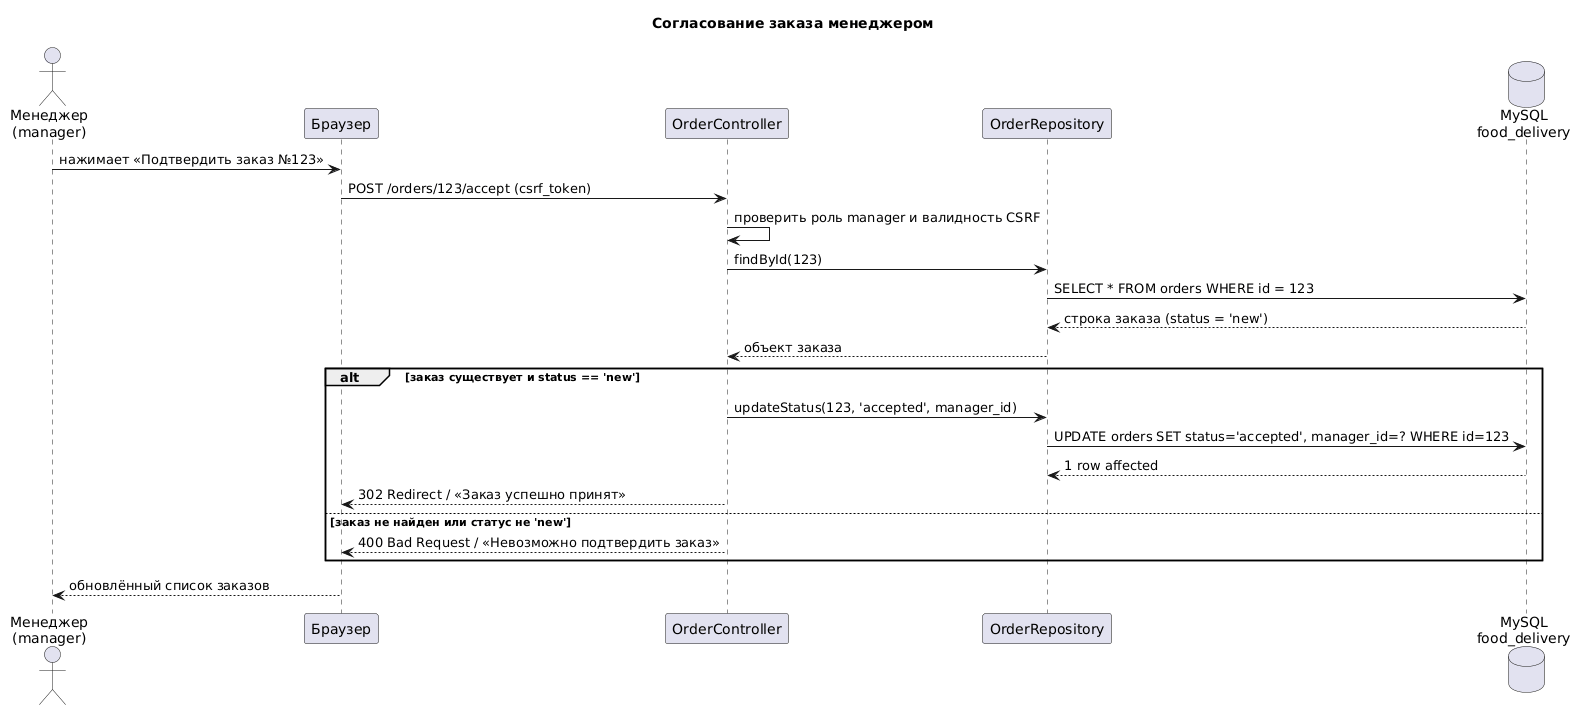

The diagram above was rendered by PlantUML. Its source (embedded in the PNG):
@startuml
title Согласование заказа менеджером

actor "Менеджер\n(manager)" as M
participant "Браузер" as B
participant "OrderController" as C
participant "OrderRepository" as Repo
database "MySQL\nfood_delivery" as DB

M -> B: нажимает «Подтвердить заказ №123»
B -> C: POST /orders/123/accept (csrf_token)
C -> C: проверить роль manager и валидность CSRF
C -> Repo: findById(123)
Repo -> DB: SELECT * FROM orders WHERE id = 123
DB --> Repo: строка заказа (status = 'new')
Repo --> C: объект заказа

alt заказ существует и status == 'new'
  C -> Repo: updateStatus(123, 'accepted', manager_id)
  Repo -> DB: UPDATE orders SET status='accepted', manager_id=? WHERE id=123
  DB --> Repo: 1 row affected
  C --> B: 302 Redirect / «Заказ успешно принят»
else заказ не найден или статус не 'new'
  C --> B: 400 Bad Request / «Невозможно подтвердить заказ»
end

B --> M: обновлённый список заказов
@enduml